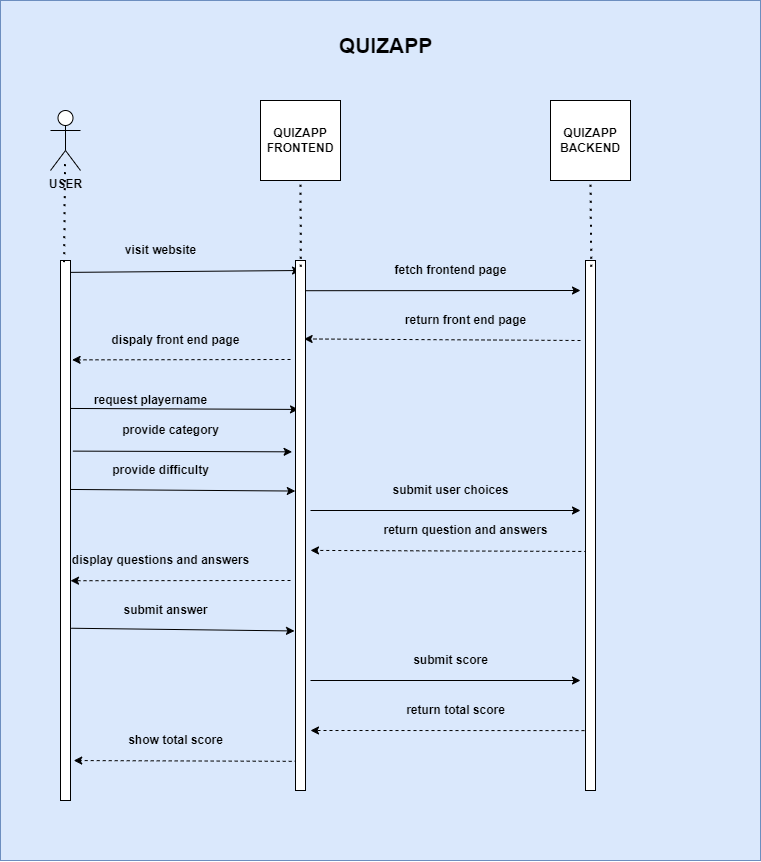

The diagram above was exported from draw.io. Its source (the exported page's mxGraphModel, read from the mxfile embedded in the PNG):
<mxGraphModel dx="1887" dy="3173" grid="1" gridSize="10" guides="1" tooltips="1" connect="1" arrows="1" fold="1" page="1" pageScale="1" pageWidth="1200" pageHeight="1920" math="0" shadow="0">
  <root>
    <mxCell id="0" />
    <mxCell id="1" parent="0" />
    <mxCell id="_yVVHgMx3CZXIAF6ah22-45" value="" style="rounded=0;whiteSpace=wrap;html=1;fontSize=21;fillColor=#dae8fc;strokeColor=#6c8ebf;" vertex="1" parent="1">
      <mxGeometry x="80" y="-60" width="760" height="860" as="geometry" />
    </mxCell>
    <mxCell id="_yVVHgMx3CZXIAF6ah22-1" value="USER" style="shape=umlActor;verticalLabelPosition=bottom;verticalAlign=top;html=1;outlineConnect=0;fontStyle=1" vertex="1" parent="1">
      <mxGeometry x="130" y="50" width="30" height="60" as="geometry" />
    </mxCell>
    <mxCell id="_yVVHgMx3CZXIAF6ah22-2" value="QUIZAPP FRONTEND" style="whiteSpace=wrap;html=1;aspect=fixed;fontStyle=1" vertex="1" parent="1">
      <mxGeometry x="340" y="40" width="80" height="80" as="geometry" />
    </mxCell>
    <mxCell id="_yVVHgMx3CZXIAF6ah22-3" value="QUIZAPP&lt;br&gt;BACKEND" style="whiteSpace=wrap;html=1;aspect=fixed;fontStyle=1" vertex="1" parent="1">
      <mxGeometry x="630" y="40" width="80" height="80" as="geometry" />
    </mxCell>
    <mxCell id="_yVVHgMx3CZXIAF6ah22-4" value="" style="endArrow=classic;html=1;rounded=0;exitX=0.92;exitY=0.022;exitDx=0;exitDy=0;exitPerimeter=0;fontStyle=1" edge="1" parent="1" source="_yVVHgMx3CZXIAF6ah22-41">
      <mxGeometry width="50" height="50" relative="1" as="geometry">
        <mxPoint x="160" y="210" as="sourcePoint" />
        <mxPoint x="380" y="210" as="targetPoint" />
      </mxGeometry>
    </mxCell>
    <mxCell id="_yVVHgMx3CZXIAF6ah22-5" value="visit website" style="text;html=1;align=center;verticalAlign=middle;resizable=0;points=[];autosize=1;strokeColor=none;fillColor=none;fontStyle=1" vertex="1" parent="1">
      <mxGeometry x="195" y="180" width="90" height="20" as="geometry" />
    </mxCell>
    <mxCell id="_yVVHgMx3CZXIAF6ah22-6" value="" style="endArrow=classic;html=1;rounded=0;entryX=1.16;entryY=0.184;entryDx=0;entryDy=0;entryPerimeter=0;dashed=1;fontStyle=1" edge="1" parent="1" target="_yVVHgMx3CZXIAF6ah22-41">
      <mxGeometry width="50" height="50" relative="1" as="geometry">
        <mxPoint x="370" y="299" as="sourcePoint" />
        <mxPoint x="160" y="300" as="targetPoint" />
      </mxGeometry>
    </mxCell>
    <mxCell id="_yVVHgMx3CZXIAF6ah22-7" value="request playername" style="text;html=1;align=center;verticalAlign=middle;resizable=0;points=[];autosize=1;strokeColor=none;fillColor=none;fontStyle=1" vertex="1" parent="1">
      <mxGeometry x="165" y="330" width="130" height="20" as="geometry" />
    </mxCell>
    <mxCell id="_yVVHgMx3CZXIAF6ah22-8" value="" style="endArrow=classic;html=1;rounded=0;exitX=0.62;exitY=0.057;exitDx=0;exitDy=0;exitPerimeter=0;fontStyle=1" edge="1" parent="1" source="_yVVHgMx3CZXIAF6ah22-36">
      <mxGeometry width="50" height="50" relative="1" as="geometry">
        <mxPoint x="440" y="230" as="sourcePoint" />
        <mxPoint x="660" y="230" as="targetPoint" />
      </mxGeometry>
    </mxCell>
    <mxCell id="_yVVHgMx3CZXIAF6ah22-9" value="fetch frontend page" style="text;html=1;align=center;verticalAlign=middle;resizable=0;points=[];autosize=1;strokeColor=none;fillColor=none;fontStyle=1" vertex="1" parent="1">
      <mxGeometry x="465" y="200" width="130" height="20" as="geometry" />
    </mxCell>
    <mxCell id="_yVVHgMx3CZXIAF6ah22-10" value="" style="endArrow=classic;html=1;rounded=0;entryX=0.86;entryY=0.148;entryDx=0;entryDy=0;entryPerimeter=0;dashed=1;fontStyle=1" edge="1" parent="1" target="_yVVHgMx3CZXIAF6ah22-36">
      <mxGeometry width="50" height="50" relative="1" as="geometry">
        <mxPoint x="660" y="280" as="sourcePoint" />
        <mxPoint x="440" y="280" as="targetPoint" />
      </mxGeometry>
    </mxCell>
    <mxCell id="_yVVHgMx3CZXIAF6ah22-11" value="return front end page" style="text;html=1;align=center;verticalAlign=middle;resizable=0;points=[];autosize=1;strokeColor=none;fillColor=none;fontStyle=1" vertex="1" parent="1">
      <mxGeometry x="475" y="250" width="140" height="20" as="geometry" />
    </mxCell>
    <mxCell id="_yVVHgMx3CZXIAF6ah22-13" value="dispaly front end page" style="text;html=1;align=center;verticalAlign=middle;resizable=0;points=[];autosize=1;strokeColor=none;fillColor=none;fontStyle=1" vertex="1" parent="1">
      <mxGeometry x="185" y="270" width="140" height="20" as="geometry" />
    </mxCell>
    <mxCell id="_yVVHgMx3CZXIAF6ah22-14" value="" style="endArrow=classic;html=1;rounded=0;entryX=0.3;entryY=0.281;entryDx=0;entryDy=0;entryPerimeter=0;exitX=1;exitY=0.274;exitDx=0;exitDy=0;exitPerimeter=0;fontStyle=1" edge="1" parent="1" source="_yVVHgMx3CZXIAF6ah22-41" target="_yVVHgMx3CZXIAF6ah22-36">
      <mxGeometry width="50" height="50" relative="1" as="geometry">
        <mxPoint x="160" y="350" as="sourcePoint" />
        <mxPoint x="320" y="350" as="targetPoint" />
      </mxGeometry>
    </mxCell>
    <mxCell id="_yVVHgMx3CZXIAF6ah22-15" value="provide category" style="text;html=1;align=center;verticalAlign=middle;resizable=0;points=[];autosize=1;strokeColor=none;fillColor=none;fontStyle=1" vertex="1" parent="1">
      <mxGeometry x="195" y="360" width="110" height="20" as="geometry" />
    </mxCell>
    <mxCell id="_yVVHgMx3CZXIAF6ah22-16" value="provide difficulty" style="text;html=1;align=center;verticalAlign=middle;resizable=0;points=[];autosize=1;strokeColor=none;fillColor=none;fontStyle=1" vertex="1" parent="1">
      <mxGeometry x="185" y="400" width="110" height="20" as="geometry" />
    </mxCell>
    <mxCell id="_yVVHgMx3CZXIAF6ah22-18" value="" style="endArrow=classic;html=1;rounded=0;exitX=1.24;exitY=0.353;exitDx=0;exitDy=0;exitPerimeter=0;entryX=-0.34;entryY=0.361;entryDx=0;entryDy=0;entryPerimeter=0;fontStyle=1" edge="1" parent="1" source="_yVVHgMx3CZXIAF6ah22-41" target="_yVVHgMx3CZXIAF6ah22-36">
      <mxGeometry width="50" height="50" relative="1" as="geometry">
        <mxPoint x="160" y="390" as="sourcePoint" />
        <mxPoint x="370" y="390" as="targetPoint" />
      </mxGeometry>
    </mxCell>
    <mxCell id="_yVVHgMx3CZXIAF6ah22-19" value="" style="endArrow=classic;html=1;rounded=0;entryX=-0.02;entryY=0.435;entryDx=0;entryDy=0;entryPerimeter=0;exitX=1;exitY=0.424;exitDx=0;exitDy=0;exitPerimeter=0;fontStyle=1" edge="1" parent="1" source="_yVVHgMx3CZXIAF6ah22-41" target="_yVVHgMx3CZXIAF6ah22-36">
      <mxGeometry width="50" height="50" relative="1" as="geometry">
        <mxPoint x="160" y="430" as="sourcePoint" />
        <mxPoint x="320" y="430" as="targetPoint" />
      </mxGeometry>
    </mxCell>
    <mxCell id="_yVVHgMx3CZXIAF6ah22-20" value="" style="endArrow=classic;html=1;rounded=0;fontStyle=1" edge="1" parent="1">
      <mxGeometry width="50" height="50" relative="1" as="geometry">
        <mxPoint x="390" y="450" as="sourcePoint" />
        <mxPoint x="660" y="450" as="targetPoint" />
      </mxGeometry>
    </mxCell>
    <mxCell id="_yVVHgMx3CZXIAF6ah22-21" value="submit user choices" style="text;html=1;align=center;verticalAlign=middle;resizable=0;points=[];autosize=1;strokeColor=none;fillColor=none;fontStyle=1" vertex="1" parent="1">
      <mxGeometry x="465" y="420" width="130" height="20" as="geometry" />
    </mxCell>
    <mxCell id="_yVVHgMx3CZXIAF6ah22-22" value="" style="endArrow=classic;html=1;rounded=0;entryX=1.5;entryY=0.547;entryDx=0;entryDy=0;entryPerimeter=0;exitX=0.18;exitY=0.549;exitDx=0;exitDy=0;exitPerimeter=0;dashed=1;fontStyle=1" edge="1" parent="1" source="_yVVHgMx3CZXIAF6ah22-37" target="_yVVHgMx3CZXIAF6ah22-36">
      <mxGeometry width="50" height="50" relative="1" as="geometry">
        <mxPoint x="640" y="490" as="sourcePoint" />
        <mxPoint x="440" y="490" as="targetPoint" />
      </mxGeometry>
    </mxCell>
    <mxCell id="_yVVHgMx3CZXIAF6ah22-23" value="return question and answers" style="text;html=1;align=center;verticalAlign=middle;resizable=0;points=[];autosize=1;strokeColor=none;fillColor=none;fontStyle=1" vertex="1" parent="1">
      <mxGeometry x="455" y="460" width="180" height="20" as="geometry" />
    </mxCell>
    <mxCell id="_yVVHgMx3CZXIAF6ah22-24" value="" style="endArrow=classic;html=1;rounded=0;entryX=1;entryY=0.593;entryDx=0;entryDy=0;entryPerimeter=0;dashed=1;fontStyle=1" edge="1" parent="1" target="_yVVHgMx3CZXIAF6ah22-41">
      <mxGeometry width="50" height="50" relative="1" as="geometry">
        <mxPoint x="370" y="520" as="sourcePoint" />
        <mxPoint x="160" y="520" as="targetPoint" />
      </mxGeometry>
    </mxCell>
    <mxCell id="_yVVHgMx3CZXIAF6ah22-25" value="display questions and answers" style="text;html=1;align=center;verticalAlign=middle;resizable=0;points=[];autosize=1;strokeColor=none;fillColor=none;fontStyle=1" vertex="1" parent="1">
      <mxGeometry x="145" y="490" width="190" height="20" as="geometry" />
    </mxCell>
    <mxCell id="_yVVHgMx3CZXIAF6ah22-26" value="" style="endArrow=classic;html=1;rounded=0;exitX=1.08;exitY=0.681;exitDx=0;exitDy=0;exitPerimeter=0;entryX=-0.1;entryY=0.699;entryDx=0;entryDy=0;entryPerimeter=0;fontStyle=1" edge="1" parent="1" source="_yVVHgMx3CZXIAF6ah22-41" target="_yVVHgMx3CZXIAF6ah22-36">
      <mxGeometry width="50" height="50" relative="1" as="geometry">
        <mxPoint x="160" y="570" as="sourcePoint" />
        <mxPoint x="320" y="570" as="targetPoint" />
      </mxGeometry>
    </mxCell>
    <mxCell id="_yVVHgMx3CZXIAF6ah22-29" value="submit answer" style="text;html=1;align=center;verticalAlign=middle;resizable=0;points=[];autosize=1;strokeColor=none;fillColor=none;fontStyle=1" vertex="1" parent="1">
      <mxGeometry x="195" y="540" width="100" height="20" as="geometry" />
    </mxCell>
    <mxCell id="_yVVHgMx3CZXIAF6ah22-30" value="" style="endArrow=classic;html=1;rounded=0;fontStyle=1" edge="1" parent="1">
      <mxGeometry width="50" height="50" relative="1" as="geometry">
        <mxPoint x="390" y="620" as="sourcePoint" />
        <mxPoint x="660" y="620" as="targetPoint" />
      </mxGeometry>
    </mxCell>
    <mxCell id="_yVVHgMx3CZXIAF6ah22-31" value="submit score" style="text;html=1;align=center;verticalAlign=middle;resizable=0;points=[];autosize=1;strokeColor=none;fillColor=none;fontStyle=1" vertex="1" parent="1">
      <mxGeometry x="485" y="590" width="90" height="20" as="geometry" />
    </mxCell>
    <mxCell id="_yVVHgMx3CZXIAF6ah22-32" value="" style="endArrow=classic;html=1;rounded=0;exitX=0.5;exitY=0.887;exitDx=0;exitDy=0;exitPerimeter=0;dashed=1;fontStyle=1" edge="1" parent="1" source="_yVVHgMx3CZXIAF6ah22-37">
      <mxGeometry width="50" height="50" relative="1" as="geometry">
        <mxPoint x="640" y="670" as="sourcePoint" />
        <mxPoint x="390" y="670" as="targetPoint" />
      </mxGeometry>
    </mxCell>
    <mxCell id="_yVVHgMx3CZXIAF6ah22-33" value="return total score" style="text;html=1;align=center;verticalAlign=middle;resizable=0;points=[];autosize=1;strokeColor=none;fillColor=none;fontStyle=1" vertex="1" parent="1">
      <mxGeometry x="480" y="640" width="110" height="20" as="geometry" />
    </mxCell>
    <mxCell id="_yVVHgMx3CZXIAF6ah22-34" value="" style="endArrow=classic;html=1;rounded=0;exitX=0.22;exitY=0.945;exitDx=0;exitDy=0;exitPerimeter=0;entryX=1.32;entryY=0.926;entryDx=0;entryDy=0;entryPerimeter=0;dashed=1;fontStyle=1" edge="1" parent="1" source="_yVVHgMx3CZXIAF6ah22-36" target="_yVVHgMx3CZXIAF6ah22-41">
      <mxGeometry width="50" height="50" relative="1" as="geometry">
        <mxPoint x="340" y="700" as="sourcePoint" />
        <mxPoint x="160" y="700" as="targetPoint" />
      </mxGeometry>
    </mxCell>
    <mxCell id="_yVVHgMx3CZXIAF6ah22-35" value="show total score" style="text;html=1;align=center;verticalAlign=middle;resizable=0;points=[];autosize=1;strokeColor=none;fillColor=none;fontStyle=1" vertex="1" parent="1">
      <mxGeometry x="200" y="670" width="110" height="20" as="geometry" />
    </mxCell>
    <mxCell id="_yVVHgMx3CZXIAF6ah22-36" value="" style="html=1;points=[];perimeter=orthogonalPerimeter;fontStyle=1" vertex="1" parent="1">
      <mxGeometry x="375" y="200" width="10" height="530" as="geometry" />
    </mxCell>
    <mxCell id="_yVVHgMx3CZXIAF6ah22-37" value="" style="html=1;points=[];perimeter=orthogonalPerimeter;fontStyle=1" vertex="1" parent="1">
      <mxGeometry x="665" y="200" width="10" height="530" as="geometry" />
    </mxCell>
    <mxCell id="_yVVHgMx3CZXIAF6ah22-39" value="" style="endArrow=none;dashed=1;html=1;dashPattern=1 3;strokeWidth=2;rounded=0;entryX=0.5;entryY=1;entryDx=0;entryDy=0;exitX=0.58;exitY=0.012;exitDx=0;exitDy=0;exitPerimeter=0;fontStyle=1" edge="1" parent="1" source="_yVVHgMx3CZXIAF6ah22-37" target="_yVVHgMx3CZXIAF6ah22-3">
      <mxGeometry width="50" height="50" relative="1" as="geometry">
        <mxPoint x="640" y="220" as="sourcePoint" />
        <mxPoint x="690" y="170" as="targetPoint" />
      </mxGeometry>
    </mxCell>
    <mxCell id="_yVVHgMx3CZXIAF6ah22-40" value="" style="endArrow=none;dashed=1;html=1;dashPattern=1 3;strokeWidth=2;rounded=0;entryX=0.5;entryY=1;entryDx=0;entryDy=0;exitX=0.58;exitY=0.012;exitDx=0;exitDy=0;exitPerimeter=0;fontStyle=1" edge="1" parent="1" target="_yVVHgMx3CZXIAF6ah22-2">
      <mxGeometry width="50" height="50" relative="1" as="geometry">
        <mxPoint x="380.29999999999995" y="206.36" as="sourcePoint" />
        <mxPoint x="379.5" y="160" as="targetPoint" />
      </mxGeometry>
    </mxCell>
    <mxCell id="_yVVHgMx3CZXIAF6ah22-41" value="" style="html=1;points=[];perimeter=orthogonalPerimeter;fontStyle=1" vertex="1" parent="1">
      <mxGeometry x="140" y="200" width="10" height="540" as="geometry" />
    </mxCell>
    <mxCell id="_yVVHgMx3CZXIAF6ah22-43" value="" style="endArrow=none;dashed=1;html=1;dashPattern=1 3;strokeWidth=2;rounded=0;entryX=0.5;entryY=1;entryDx=0;entryDy=0;exitX=0.36;exitY=0.003;exitDx=0;exitDy=0;exitPerimeter=0;fontStyle=1" edge="1" parent="1" source="_yVVHgMx3CZXIAF6ah22-41">
      <mxGeometry width="50" height="50" relative="1" as="geometry">
        <mxPoint x="144.79999999999995" y="186.36" as="sourcePoint" />
        <mxPoint x="144.5" y="100" as="targetPoint" />
      </mxGeometry>
    </mxCell>
    <mxCell id="_yVVHgMx3CZXIAF6ah22-44" value="QUIZAPP" style="text;html=1;align=center;verticalAlign=middle;resizable=0;points=[];autosize=1;strokeColor=none;fillColor=none;fontStyle=1;fontSize=21;" vertex="1" parent="1">
      <mxGeometry x="410" y="-30" width="110" height="30" as="geometry" />
    </mxCell>
  </root>
</mxGraphModel>